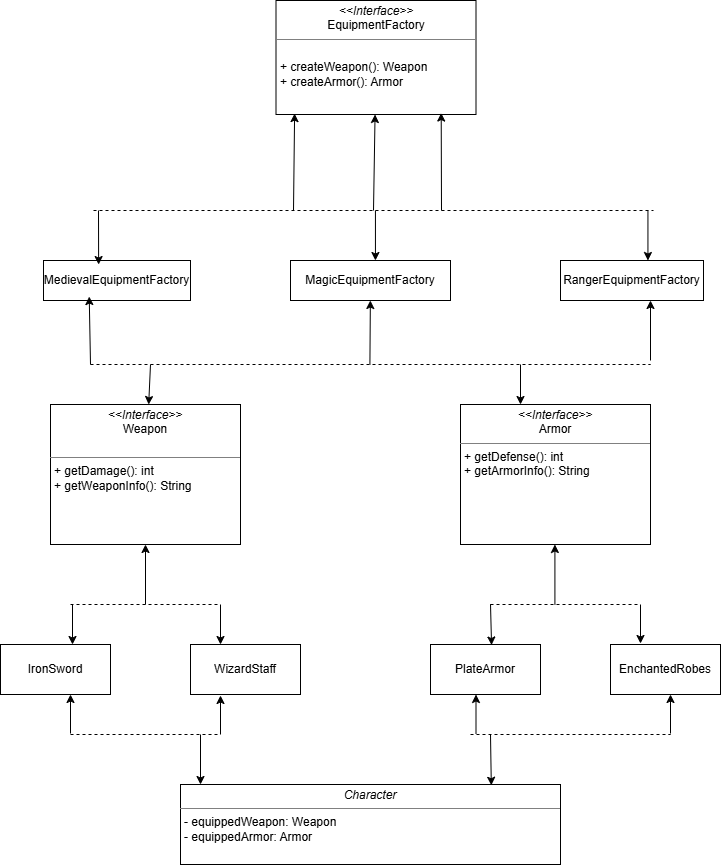

The diagram above was exported from draw.io. Its source (the exported page's mxGraphModel, read from the mxfile embedded in the PNG):
<mxGraphModel dx="1042" dy="608" grid="1" gridSize="10" guides="1" tooltips="1" connect="1" arrows="1" fold="1" page="1" pageScale="1" pageWidth="827" pageHeight="1169" math="0" shadow="0">
  <root>
    <mxCell id="0" />
    <mxCell id="1" parent="0" />
    <mxCell id="NfIxhpN7120RmsQ9aTsw-1" parent="1" style="verticalAlign=top;align=left;overflow=fill;html=1;whiteSpace=wrap;" value="&lt;p style=&quot;margin:0px;margin-top:4px;text-align:center;&quot;&gt;&lt;i&gt;&amp;lt;&amp;lt;Interface&amp;gt;&amp;gt;&lt;/i&gt;&lt;br&gt;EquipmentFactory&lt;/p&gt;&lt;hr size=&quot;1&quot; style=&quot;border-style:solid;&quot;&gt;&lt;p style=&quot;margin:0px;margin-left:4px;&quot;&gt;&lt;br&gt;&lt;/p&gt;&lt;p style=&quot;margin:0px;margin-left:4px;&quot;&gt;+ createWeapon(): Weapon&lt;/p&gt;&lt;p style=&quot;margin:0px;margin-left:4px;&quot;&gt;+ createArmor(): Armor&lt;/p&gt;" vertex="1">
      <mxGeometry height="114" width="200" x="485.5" y="56" as="geometry" />
    </mxCell>
    <mxCell id="NfIxhpN7120RmsQ9aTsw-2" parent="1" style="html=1;whiteSpace=wrap;" value="MedievalEquipmentFactory" vertex="1">
      <mxGeometry height="40" width="147" x="253" y="316" as="geometry" />
    </mxCell>
    <mxCell id="NfIxhpN7120RmsQ9aTsw-3" parent="1" style="html=1;whiteSpace=wrap;" value="MagicEquipmentFactory" vertex="1">
      <mxGeometry height="40" width="160" x="500" y="316" as="geometry" />
    </mxCell>
    <mxCell id="NfIxhpN7120RmsQ9aTsw-4" parent="1" style="html=1;whiteSpace=wrap;" value="RangerEquipmentFactory" vertex="1">
      <mxGeometry height="40" width="143" x="770" y="316" as="geometry" />
    </mxCell>
    <mxCell id="NfIxhpN7120RmsQ9aTsw-14" edge="1" parent="1" style="endArrow=none;dashed=1;html=1;rounded=0;" value="">
      <mxGeometry height="50" relative="1" width="50" as="geometry">
        <Array as="points">
          <mxPoint x="603" y="266" />
        </Array>
        <mxPoint x="303" y="266" as="sourcePoint" />
        <mxPoint x="863" y="266" as="targetPoint" />
      </mxGeometry>
    </mxCell>
    <mxCell id="NfIxhpN7120RmsQ9aTsw-15" edge="1" parent="1" style="endArrow=classic;html=1;rounded=0;entryX=0.375;entryY=0.101;entryDx=0;entryDy=0;entryPerimeter=0;" target="NfIxhpN7120RmsQ9aTsw-2" value="">
      <mxGeometry height="50" relative="1" width="50" as="geometry">
        <mxPoint x="308" y="266" as="sourcePoint" />
        <mxPoint x="308" y="310" as="targetPoint" />
      </mxGeometry>
    </mxCell>
    <mxCell id="NfIxhpN7120RmsQ9aTsw-16" edge="1" parent="1" style="endArrow=classic;html=1;rounded=0;" value="">
      <mxGeometry height="50" relative="1" width="50" as="geometry">
        <mxPoint x="584.94" y="266" as="sourcePoint" />
        <mxPoint x="584.94" y="316" as="targetPoint" />
      </mxGeometry>
    </mxCell>
    <mxCell id="NfIxhpN7120RmsQ9aTsw-17" edge="1" parent="1" style="endArrow=classic;html=1;rounded=0;" value="">
      <mxGeometry height="50" relative="1" width="50" as="geometry">
        <mxPoint x="857.44" y="266" as="sourcePoint" />
        <mxPoint x="857.44" y="316" as="targetPoint" />
      </mxGeometry>
    </mxCell>
    <mxCell id="NfIxhpN7120RmsQ9aTsw-18" edge="1" parent="1" style="endArrow=classic;html=1;rounded=0;entryX=0.093;entryY=0.992;entryDx=0;entryDy=0;entryPerimeter=0;" target="NfIxhpN7120RmsQ9aTsw-1" value="">
      <mxGeometry height="50" relative="1" width="50" as="geometry">
        <mxPoint x="503" y="266" as="sourcePoint" />
        <mxPoint x="523" y="236" as="targetPoint" />
      </mxGeometry>
    </mxCell>
    <mxCell id="NfIxhpN7120RmsQ9aTsw-19" edge="1" parent="1" style="endArrow=classic;html=1;rounded=0;" target="NfIxhpN7120RmsQ9aTsw-1" value="">
      <mxGeometry height="50" relative="1" width="50" as="geometry">
        <mxPoint x="583" y="266" as="sourcePoint" />
        <mxPoint x="583.44" y="226" as="targetPoint" />
      </mxGeometry>
    </mxCell>
    <mxCell id="NfIxhpN7120RmsQ9aTsw-20" edge="1" parent="1" style="endArrow=classic;html=1;rounded=0;entryX=0.826;entryY=0.987;entryDx=0;entryDy=0;entryPerimeter=0;" target="NfIxhpN7120RmsQ9aTsw-1" value="">
      <mxGeometry height="50" relative="1" width="50" as="geometry">
        <mxPoint x="651" y="266" as="sourcePoint" />
        <mxPoint x="643.44" y="246" as="targetPoint" />
      </mxGeometry>
    </mxCell>
    <mxCell id="NfIxhpN7120RmsQ9aTsw-34" edge="1" parent="1" style="endArrow=none;dashed=1;html=1;rounded=0;" value="">
      <mxGeometry height="50" relative="1" width="50" as="geometry">
        <mxPoint x="300" y="420" as="sourcePoint" />
        <mxPoint x="860" y="420" as="targetPoint" />
      </mxGeometry>
    </mxCell>
    <mxCell id="NfIxhpN7120RmsQ9aTsw-36" parent="1" style="verticalAlign=top;align=left;overflow=fill;html=1;whiteSpace=wrap;" value="&lt;p style=&quot;margin:0px;margin-top:4px;text-align:center;&quot;&gt;&lt;i&gt;&amp;lt;&amp;lt;Interface&amp;gt;&amp;gt;&lt;/i&gt;&lt;br&gt;Weapon&lt;/p&gt;&lt;p style=&quot;margin:0px;margin-left:4px;&quot;&gt;&lt;br&gt;&lt;/p&gt;&lt;hr size=&quot;1&quot; style=&quot;border-style:solid;&quot;&gt;&lt;p style=&quot;margin:0px;margin-left:4px;&quot;&gt;+ getDamage(): int&lt;/p&gt;&lt;p style=&quot;margin:0px;margin-left:4px;&quot;&gt;+ getWeaponInfo(): String&lt;/p&gt;" vertex="1">
      <mxGeometry height="140" width="190" x="260" y="460" as="geometry" />
    </mxCell>
    <mxCell id="NfIxhpN7120RmsQ9aTsw-37" parent="1" style="verticalAlign=top;align=left;overflow=fill;html=1;whiteSpace=wrap;" value="&lt;p style=&quot;margin:0px;margin-top:4px;text-align:center;&quot;&gt;&lt;i&gt;&amp;lt;&amp;lt;Interface&amp;gt;&amp;gt;&lt;/i&gt;&lt;br&gt;Armor&lt;/p&gt;&lt;hr size=&quot;1&quot; style=&quot;border-style:solid;&quot;&gt;&lt;p style=&quot;margin:0px;margin-left:4px;&quot;&gt;&lt;/p&gt;&lt;p style=&quot;margin:0px;margin-left:4px;&quot;&gt;+ getDefense(): int&lt;/p&gt;&lt;p style=&quot;margin:0px;margin-left:4px;&quot;&gt;+ getArmorInfo(): String&lt;/p&gt;" vertex="1">
      <mxGeometry height="140" width="190" x="670" y="460" as="geometry" />
    </mxCell>
    <mxCell id="NfIxhpN7120RmsQ9aTsw-38" parent="1" style="html=1;whiteSpace=wrap;" value="IronSword" vertex="1">
      <mxGeometry height="50" width="110" x="210" y="700" as="geometry" />
    </mxCell>
    <mxCell id="NfIxhpN7120RmsQ9aTsw-39" parent="1" style="html=1;whiteSpace=wrap;" value="WizardStaff" vertex="1">
      <mxGeometry height="50" width="110" x="400" y="700" as="geometry" />
    </mxCell>
    <mxCell id="NfIxhpN7120RmsQ9aTsw-40" parent="1" style="html=1;whiteSpace=wrap;" value="PlateArmor" vertex="1">
      <mxGeometry height="50" width="110" x="640" y="700" as="geometry" />
    </mxCell>
    <mxCell id="NfIxhpN7120RmsQ9aTsw-41" parent="1" style="html=1;whiteSpace=wrap;" value="EnchantedRobes" vertex="1">
      <mxGeometry height="50" width="110" x="820" y="700" as="geometry" />
    </mxCell>
    <mxCell id="NfIxhpN7120RmsQ9aTsw-43" edge="1" parent="1" source="NfIxhpN7120RmsQ9aTsw-36" style="edgeStyle=orthogonalEdgeStyle;rounded=0;orthogonalLoop=1;jettySize=auto;html=1;exitX=0.5;exitY=1;exitDx=0;exitDy=0;" target="NfIxhpN7120RmsQ9aTsw-36">
      <mxGeometry relative="1" as="geometry" />
    </mxCell>
    <mxCell id="NfIxhpN7120RmsQ9aTsw-45" edge="1" parent="1" style="endArrow=classic;html=1;rounded=0;entryX=0.311;entryY=0.901;entryDx=0;entryDy=0;entryPerimeter=0;" target="NfIxhpN7120RmsQ9aTsw-2" value="">
      <mxGeometry height="50" relative="1" width="50" as="geometry">
        <mxPoint x="300" y="420" as="sourcePoint" />
        <mxPoint x="300" y="360" as="targetPoint" />
      </mxGeometry>
    </mxCell>
    <mxCell id="NfIxhpN7120RmsQ9aTsw-46" edge="1" parent="1" style="endArrow=classic;html=1;rounded=0;" target="NfIxhpN7120RmsQ9aTsw-3" value="">
      <mxGeometry height="50" relative="1" width="50" as="geometry">
        <mxPoint x="579.41" y="420" as="sourcePoint" />
        <mxPoint x="579.41" y="360" as="targetPoint" />
      </mxGeometry>
    </mxCell>
    <mxCell id="NfIxhpN7120RmsQ9aTsw-47" edge="1" parent="1" style="endArrow=classic;html=1;rounded=0;" value="">
      <mxGeometry height="50" relative="1" width="50" as="geometry">
        <mxPoint x="860" y="416" as="sourcePoint" />
        <mxPoint x="860" y="356" as="targetPoint" />
      </mxGeometry>
    </mxCell>
    <mxCell id="NfIxhpN7120RmsQ9aTsw-49" edge="1" parent="1" style="endArrow=classic;html=1;rounded=0;" target="NfIxhpN7120RmsQ9aTsw-36" value="">
      <mxGeometry height="50" relative="1" width="50" as="geometry">
        <mxPoint x="360" y="420" as="sourcePoint" />
        <mxPoint x="410" y="370" as="targetPoint" />
      </mxGeometry>
    </mxCell>
    <mxCell id="NfIxhpN7120RmsQ9aTsw-50" edge="1" parent="1" style="endArrow=classic;html=1;rounded=0;" value="">
      <mxGeometry height="50" relative="1" width="50" as="geometry">
        <mxPoint x="730" y="420" as="sourcePoint" />
        <mxPoint x="730" y="460" as="targetPoint" />
      </mxGeometry>
    </mxCell>
    <mxCell id="NfIxhpN7120RmsQ9aTsw-52" edge="1" parent="1" style="endArrow=none;dashed=1;html=1;rounded=0;" value="">
      <mxGeometry height="50" relative="1" width="50" as="geometry">
        <mxPoint x="280" y="660" as="sourcePoint" />
        <mxPoint x="430" y="660" as="targetPoint" />
      </mxGeometry>
    </mxCell>
    <mxCell id="NfIxhpN7120RmsQ9aTsw-53" edge="1" parent="1" style="endArrow=classic;html=1;rounded=0;entryX=0.5;entryY=1;entryDx=0;entryDy=0;" target="NfIxhpN7120RmsQ9aTsw-36" value="">
      <mxGeometry height="50" relative="1" width="50" as="geometry">
        <mxPoint x="355" y="660" as="sourcePoint" />
        <mxPoint x="290" y="600" as="targetPoint" />
      </mxGeometry>
    </mxCell>
    <mxCell id="NfIxhpN7120RmsQ9aTsw-54" edge="1" parent="1" style="endArrow=classic;html=1;rounded=0;" value="">
      <mxGeometry height="50" relative="1" width="50" as="geometry">
        <mxPoint x="282" y="660" as="sourcePoint" />
        <mxPoint x="282" y="700" as="targetPoint" />
      </mxGeometry>
    </mxCell>
    <mxCell id="NfIxhpN7120RmsQ9aTsw-55" edge="1" parent="1" style="endArrow=classic;html=1;rounded=0;" value="">
      <mxGeometry height="50" relative="1" width="50" as="geometry">
        <mxPoint x="430" y="660" as="sourcePoint" />
        <mxPoint x="430" y="700" as="targetPoint" />
      </mxGeometry>
    </mxCell>
    <mxCell id="NfIxhpN7120RmsQ9aTsw-56" edge="1" parent="1" style="endArrow=classic;html=1;rounded=0;entryX=0.5;entryY=1;entryDx=0;entryDy=0;" value="">
      <mxGeometry height="50" relative="1" width="50" as="geometry">
        <mxPoint x="764.41" y="660" as="sourcePoint" />
        <mxPoint x="764.41" y="600" as="targetPoint" />
      </mxGeometry>
    </mxCell>
    <mxCell id="NfIxhpN7120RmsQ9aTsw-57" edge="1" parent="1" style="endArrow=none;dashed=1;html=1;rounded=0;" value="">
      <mxGeometry height="50" relative="1" width="50" as="geometry">
        <mxPoint x="700" y="660" as="sourcePoint" />
        <mxPoint x="850" y="660" as="targetPoint" />
      </mxGeometry>
    </mxCell>
    <mxCell id="NfIxhpN7120RmsQ9aTsw-59" edge="1" parent="1" style="endArrow=classic;html=1;rounded=0;entryX=0.555;entryY=0.011;entryDx=0;entryDy=0;entryPerimeter=0;" target="NfIxhpN7120RmsQ9aTsw-40" value="">
      <mxGeometry height="50" relative="1" width="50" as="geometry">
        <mxPoint x="700" y="659.7" as="sourcePoint" />
        <mxPoint x="705.3399999999999" y="700.0000000000001" as="targetPoint" />
      </mxGeometry>
    </mxCell>
    <mxCell id="NfIxhpN7120RmsQ9aTsw-60" edge="1" parent="1" style="endArrow=classic;html=1;rounded=0;" value="">
      <mxGeometry height="50" relative="1" width="50" as="geometry">
        <Array as="points" />
        <mxPoint x="850" y="660" as="sourcePoint" />
        <mxPoint x="850" y="699" as="targetPoint" />
      </mxGeometry>
    </mxCell>
    <mxCell id="NfIxhpN7120RmsQ9aTsw-61" edge="1" parent="1" style="endArrow=none;dashed=1;html=1;rounded=0;" value="">
      <mxGeometry height="50" relative="1" width="50" as="geometry">
        <mxPoint x="280" y="790" as="sourcePoint" />
        <mxPoint x="430" y="790" as="targetPoint" />
      </mxGeometry>
    </mxCell>
    <mxCell id="NfIxhpN7120RmsQ9aTsw-62" edge="1" parent="1" style="endArrow=classic;html=1;rounded=0;" value="">
      <mxGeometry height="50" relative="1" width="50" as="geometry">
        <mxPoint x="430" y="790" as="sourcePoint" />
        <mxPoint x="430" y="751" as="targetPoint" />
      </mxGeometry>
    </mxCell>
    <mxCell id="NfIxhpN7120RmsQ9aTsw-63" edge="1" parent="1" style="endArrow=classic;html=1;rounded=0;" value="">
      <mxGeometry height="50" relative="1" width="50" as="geometry">
        <mxPoint x="280" y="789" as="sourcePoint" />
        <mxPoint x="280" y="750" as="targetPoint" />
      </mxGeometry>
    </mxCell>
    <mxCell id="NfIxhpN7120RmsQ9aTsw-65" edge="1" parent="1" style="endArrow=classic;html=1;rounded=0;" value="">
      <mxGeometry height="50" relative="1" width="50" as="geometry">
        <mxPoint x="685.5" y="789" as="sourcePoint" />
        <mxPoint x="685.5" y="750" as="targetPoint" />
      </mxGeometry>
    </mxCell>
    <mxCell id="NfIxhpN7120RmsQ9aTsw-66" edge="1" parent="1" style="endArrow=classic;html=1;rounded=0;" value="">
      <mxGeometry height="50" relative="1" width="50" as="geometry">
        <mxPoint x="880" y="789" as="sourcePoint" />
        <mxPoint x="880" y="750" as="targetPoint" />
      </mxGeometry>
    </mxCell>
    <mxCell id="NfIxhpN7120RmsQ9aTsw-67" edge="1" parent="1" style="endArrow=none;dashed=1;html=1;rounded=0;" value="">
      <mxGeometry height="50" relative="1" width="50" as="geometry">
        <mxPoint x="680" y="790" as="sourcePoint" />
        <mxPoint x="880" y="790" as="targetPoint" />
      </mxGeometry>
    </mxCell>
    <mxCell id="NfIxhpN7120RmsQ9aTsw-69" edge="1" parent="1" style="endArrow=classic;html=1;rounded=0;" value="">
      <mxGeometry height="50" relative="1" width="50" as="geometry">
        <mxPoint x="410" y="790" as="sourcePoint" />
        <mxPoint x="410" y="840" as="targetPoint" />
      </mxGeometry>
    </mxCell>
    <mxCell id="NfIxhpN7120RmsQ9aTsw-70" edge="1" parent="1" style="endArrow=classic;html=1;rounded=0;entryX=0.94;entryY=0.011;entryDx=0;entryDy=0;entryPerimeter=0;" value="">
      <mxGeometry height="50" relative="1" width="50" as="geometry">
        <mxPoint x="700" y="790" as="sourcePoint" />
        <mxPoint x="700.8" y="840.77" as="targetPoint" />
      </mxGeometry>
    </mxCell>
    <mxCell id="NfIxhpN7120RmsQ9aTsw-71" parent="1" style="verticalAlign=top;align=left;overflow=fill;html=1;whiteSpace=wrap;" value="&lt;p style=&quot;margin:0px;margin-top:4px;text-align:center;&quot;&gt;&lt;i&gt;&lt;/i&gt;&lt;/p&gt;&lt;p style=&quot;margin:0px;margin-top:4px;text-align:center;&quot;&gt;&lt;i&gt;Character&lt;/i&gt;&lt;/p&gt;&lt;hr size=&quot;1&quot; style=&quot;border-style:solid;&quot;&gt;&lt;p style=&quot;margin:0px;margin-left:4px;&quot;&gt;- equippedWeapon: Weapon&lt;/p&gt;&lt;p style=&quot;margin:0px;margin-left:4px;&quot;&gt;- equippedArmor: Armor&lt;/p&gt;" vertex="1">
      <mxGeometry height="80" width="380" x="390" y="840" as="geometry" />
    </mxCell>
  </root>
</mxGraphModel>